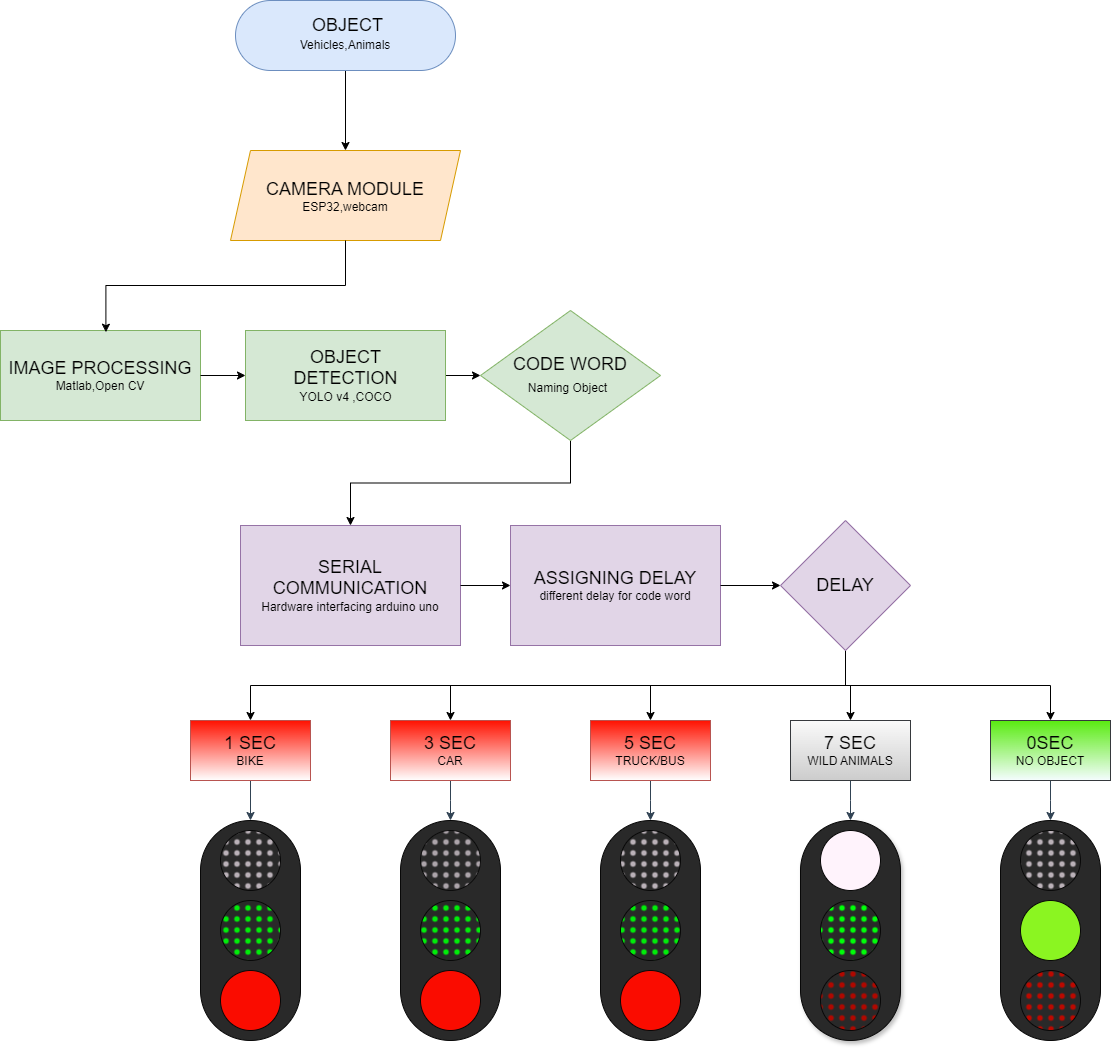

The diagram above was exported from draw.io. Its source (the exported page's mxGraphModel, read from the mxfile embedded in the PNG):
<mxGraphModel dx="1221" dy="607" grid="1" gridSize="10" guides="1" tooltips="1" connect="1" arrows="1" fold="1" page="1" pageScale="1" pageWidth="1600" pageHeight="1200" math="0" shadow="0">
  <root>
    <mxCell id="WIyWlLk6GJQsqaUBKTNV-0" />
    <mxCell id="WIyWlLk6GJQsqaUBKTNV-1" parent="WIyWlLk6GJQsqaUBKTNV-0" />
    <mxCell id="dCDUgfKqmOEsZkxM3Ig8-49" value="" style="rounded=1;whiteSpace=wrap;html=1;arcSize=50;fillColor=#292929;strokeColor=#080808;fontColor=#ffffff;" parent="WIyWlLk6GJQsqaUBKTNV-1" vertex="1">
      <mxGeometry x="410" y="900" width="100" height="220" as="geometry" />
    </mxCell>
    <mxCell id="dCDUgfKqmOEsZkxM3Ig8-28" style="edgeStyle=orthogonalEdgeStyle;rounded=0;orthogonalLoop=1;jettySize=auto;html=1;exitX=1;exitY=0.5;exitDx=0;exitDy=0;entryX=0;entryY=0.5;entryDx=0;entryDy=0;" parent="WIyWlLk6GJQsqaUBKTNV-1" source="dCDUgfKqmOEsZkxM3Ig8-18" target="dCDUgfKqmOEsZkxM3Ig8-10" edge="1">
      <mxGeometry relative="1" as="geometry" />
    </mxCell>
    <mxCell id="dCDUgfKqmOEsZkxM3Ig8-18" value="" style="rounded=0;whiteSpace=wrap;html=1;fillColor=#d5e8d4;strokeColor=#82b366;" parent="WIyWlLk6GJQsqaUBKTNV-1" vertex="1">
      <mxGeometry x="455" y="410" width="200" height="90" as="geometry" />
    </mxCell>
    <mxCell id="dCDUgfKqmOEsZkxM3Ig8-41" style="edgeStyle=orthogonalEdgeStyle;rounded=0;orthogonalLoop=1;jettySize=auto;html=1;exitX=0.5;exitY=1;exitDx=0;exitDy=0;entryX=0.5;entryY=0;entryDx=0;entryDy=0;" parent="WIyWlLk6GJQsqaUBKTNV-1" source="dCDUgfKqmOEsZkxM3Ig8-0" target="dCDUgfKqmOEsZkxM3Ig8-1" edge="1">
      <mxGeometry relative="1" as="geometry" />
    </mxCell>
    <mxCell id="dCDUgfKqmOEsZkxM3Ig8-0" value="" style="rounded=1;whiteSpace=wrap;html=1;arcSize=50;fillColor=#dae8fc;strokeColor=#6c8ebf;fillStyle=solid;" parent="WIyWlLk6GJQsqaUBKTNV-1" vertex="1">
      <mxGeometry x="445" y="80" width="220" height="70" as="geometry" />
    </mxCell>
    <mxCell id="dCDUgfKqmOEsZkxM3Ig8-1" value="" style="shape=parallelogram;perimeter=parallelogramPerimeter;whiteSpace=wrap;html=1;fixedSize=1;fillColor=#ffe6cc;strokeColor=#d79b00;" parent="WIyWlLk6GJQsqaUBKTNV-1" vertex="1">
      <mxGeometry x="440" y="230" width="230" height="90" as="geometry" />
    </mxCell>
    <mxCell id="dCDUgfKqmOEsZkxM3Ig8-2" value="" style="rounded=0;whiteSpace=wrap;html=1;fillColor=#d5e8d4;strokeColor=#82b366;" parent="WIyWlLk6GJQsqaUBKTNV-1" vertex="1">
      <mxGeometry x="210" y="410" width="200" height="90" as="geometry" />
    </mxCell>
    <mxCell id="dCDUgfKqmOEsZkxM3Ig8-3" value="&lt;font style=&quot;font-size: 18px;&quot;&gt;OBJECT&lt;/font&gt;" style="text;strokeColor=none;align=center;fillColor=none;html=1;verticalAlign=middle;whiteSpace=wrap;rounded=0;" parent="WIyWlLk6GJQsqaUBKTNV-1" vertex="1">
      <mxGeometry x="510" y="90" width="95" height="30" as="geometry" />
    </mxCell>
    <mxCell id="dCDUgfKqmOEsZkxM3Ig8-4" value="Vehicles,Animals" style="text;strokeColor=none;align=center;fillColor=none;html=1;verticalAlign=middle;whiteSpace=wrap;rounded=0;" parent="WIyWlLk6GJQsqaUBKTNV-1" vertex="1">
      <mxGeometry x="525" y="110" width="60" height="30" as="geometry" />
    </mxCell>
    <mxCell id="dCDUgfKqmOEsZkxM3Ig8-6" value="&lt;font style=&quot;font-size: 18px;&quot;&gt;CAMERA MODULE&lt;/font&gt;&lt;div&gt;&lt;font style=&quot;font-size: 12px;&quot;&gt;ESP32,webcam&lt;/font&gt;&lt;/div&gt;" style="text;align=center;html=1;verticalAlign=middle;whiteSpace=wrap;rounded=0;" parent="WIyWlLk6GJQsqaUBKTNV-1" vertex="1">
      <mxGeometry x="470" y="275" width="170" as="geometry" />
    </mxCell>
    <mxCell id="dCDUgfKqmOEsZkxM3Ig8-27" style="edgeStyle=orthogonalEdgeStyle;rounded=0;orthogonalLoop=1;jettySize=auto;html=1;exitX=1;exitY=0.5;exitDx=0;exitDy=0;entryX=0;entryY=0.5;entryDx=0;entryDy=0;" parent="WIyWlLk6GJQsqaUBKTNV-1" source="dCDUgfKqmOEsZkxM3Ig8-7" target="dCDUgfKqmOEsZkxM3Ig8-18" edge="1">
      <mxGeometry relative="1" as="geometry" />
    </mxCell>
    <mxCell id="dCDUgfKqmOEsZkxM3Ig8-7" value="&lt;font style=&quot;font-size: 18px;&quot;&gt;IMAGE PROCESSING&lt;/font&gt;&lt;div&gt;&lt;font style=&quot;font-size: 12px;&quot;&gt;Matlab,Open CV&lt;/font&gt;&lt;/div&gt;" style="text;strokeColor=none;align=center;fillColor=none;html=1;verticalAlign=middle;whiteSpace=wrap;rounded=0;" parent="WIyWlLk6GJQsqaUBKTNV-1" vertex="1">
      <mxGeometry x="210" y="440" width="200" height="30" as="geometry" />
    </mxCell>
    <mxCell id="dCDUgfKqmOEsZkxM3Ig8-29" style="edgeStyle=orthogonalEdgeStyle;rounded=0;orthogonalLoop=1;jettySize=auto;html=1;exitX=0.5;exitY=1;exitDx=0;exitDy=0;entryX=0.5;entryY=0;entryDx=0;entryDy=0;" parent="WIyWlLk6GJQsqaUBKTNV-1" source="dCDUgfKqmOEsZkxM3Ig8-10" target="dCDUgfKqmOEsZkxM3Ig8-20" edge="1">
      <mxGeometry relative="1" as="geometry" />
    </mxCell>
    <mxCell id="dCDUgfKqmOEsZkxM3Ig8-10" value="&lt;font style=&quot;font-size: 18px;&quot;&gt;CODE WORD&lt;/font&gt;&lt;div&gt;&lt;font style=&quot;font-size: 12px;&quot;&gt;Naming Object&lt;/font&gt;&lt;font style=&quot;font-size: 18px;&quot;&gt;&amp;nbsp;&lt;/font&gt;&lt;/div&gt;" style="rhombus;whiteSpace=wrap;html=1;fillColor=#d5e8d4;strokeColor=#82b366;" parent="WIyWlLk6GJQsqaUBKTNV-1" vertex="1">
      <mxGeometry x="690" y="390" width="180" height="130" as="geometry" />
    </mxCell>
    <mxCell id="dCDUgfKqmOEsZkxM3Ig8-11" value="&lt;font style=&quot;font-size: 18px;&quot;&gt;OBJECT DETECTION&lt;/font&gt;&lt;div&gt;&lt;font style=&quot;font-size: 12px;&quot;&gt;YOLO v4 ,COCO&lt;/font&gt;&lt;/div&gt;" style="text;strokeColor=none;align=center;fillColor=none;html=1;verticalAlign=middle;whiteSpace=wrap;rounded=0;" parent="WIyWlLk6GJQsqaUBKTNV-1" vertex="1">
      <mxGeometry x="497.5" y="415" width="115" height="80" as="geometry" />
    </mxCell>
    <mxCell id="dCDUgfKqmOEsZkxM3Ig8-20" value="" style="rounded=0;whiteSpace=wrap;html=1;fillColor=#e1d5e7;strokeColor=#9673a6;" parent="WIyWlLk6GJQsqaUBKTNV-1" vertex="1">
      <mxGeometry x="450" y="605" width="220" height="120" as="geometry" />
    </mxCell>
    <mxCell id="dCDUgfKqmOEsZkxM3Ig8-30" style="edgeStyle=orthogonalEdgeStyle;rounded=0;orthogonalLoop=1;jettySize=auto;html=1;exitX=1;exitY=0.5;exitDx=0;exitDy=0;entryX=0;entryY=0.5;entryDx=0;entryDy=0;" parent="WIyWlLk6GJQsqaUBKTNV-1" source="dCDUgfKqmOEsZkxM3Ig8-21" target="dCDUgfKqmOEsZkxM3Ig8-24" edge="1">
      <mxGeometry relative="1" as="geometry" />
    </mxCell>
    <mxCell id="dCDUgfKqmOEsZkxM3Ig8-21" value="&lt;font style=&quot;font-size: 18px;&quot;&gt;SERIAL COMMUNICATION&lt;/font&gt;&lt;div&gt;&lt;font style=&quot;font-size: 12px;&quot;&gt;Hardware interfacing arduino uno&lt;/font&gt;&lt;/div&gt;" style="text;strokeColor=none;align=center;fillColor=none;html=1;verticalAlign=middle;whiteSpace=wrap;rounded=0;" parent="WIyWlLk6GJQsqaUBKTNV-1" vertex="1">
      <mxGeometry x="450" y="650" width="220" height="30" as="geometry" />
    </mxCell>
    <mxCell id="dCDUgfKqmOEsZkxM3Ig8-23" value="" style="rounded=0;whiteSpace=wrap;html=1;fillColor=#e1d5e7;strokeColor=#9673a6;" parent="WIyWlLk6GJQsqaUBKTNV-1" vertex="1">
      <mxGeometry x="720" y="605" width="210" height="120" as="geometry" />
    </mxCell>
    <mxCell id="dCDUgfKqmOEsZkxM3Ig8-34" style="edgeStyle=orthogonalEdgeStyle;rounded=0;orthogonalLoop=1;jettySize=auto;html=1;exitX=1;exitY=0.5;exitDx=0;exitDy=0;entryX=0;entryY=0.5;entryDx=0;entryDy=0;" parent="WIyWlLk6GJQsqaUBKTNV-1" source="dCDUgfKqmOEsZkxM3Ig8-24" target="dCDUgfKqmOEsZkxM3Ig8-31" edge="1">
      <mxGeometry relative="1" as="geometry" />
    </mxCell>
    <mxCell id="dCDUgfKqmOEsZkxM3Ig8-24" value="&lt;font style=&quot;font-size: 18px;&quot;&gt;ASSIGNING DELAY&lt;/font&gt;&lt;div&gt;&lt;font style=&quot;font-size: 12px;&quot;&gt;different delay for code word&lt;/font&gt;&lt;/div&gt;" style="text;strokeColor=none;align=center;fillColor=none;html=1;verticalAlign=middle;whiteSpace=wrap;rounded=0;" parent="WIyWlLk6GJQsqaUBKTNV-1" vertex="1">
      <mxGeometry x="720" y="650" width="210" height="30" as="geometry" />
    </mxCell>
    <mxCell id="dCDUgfKqmOEsZkxM3Ig8-77" style="edgeStyle=orthogonalEdgeStyle;rounded=0;orthogonalLoop=1;jettySize=auto;html=1;exitX=0.5;exitY=1;exitDx=0;exitDy=0;entryX=0.5;entryY=0;entryDx=0;entryDy=0;" parent="WIyWlLk6GJQsqaUBKTNV-1" source="dCDUgfKqmOEsZkxM3Ig8-31" target="dCDUgfKqmOEsZkxM3Ig8-44" edge="1">
      <mxGeometry relative="1" as="geometry" />
    </mxCell>
    <mxCell id="dCDUgfKqmOEsZkxM3Ig8-78" style="edgeStyle=orthogonalEdgeStyle;rounded=0;orthogonalLoop=1;jettySize=auto;html=1;exitX=0.5;exitY=1;exitDx=0;exitDy=0;entryX=0.5;entryY=0;entryDx=0;entryDy=0;" parent="WIyWlLk6GJQsqaUBKTNV-1" source="dCDUgfKqmOEsZkxM3Ig8-31" target="dCDUgfKqmOEsZkxM3Ig8-63" edge="1">
      <mxGeometry relative="1" as="geometry" />
    </mxCell>
    <mxCell id="dCDUgfKqmOEsZkxM3Ig8-79" style="edgeStyle=orthogonalEdgeStyle;rounded=0;orthogonalLoop=1;jettySize=auto;html=1;exitX=0.5;exitY=1;exitDx=0;exitDy=0;entryX=0.5;entryY=0;entryDx=0;entryDy=0;" parent="WIyWlLk6GJQsqaUBKTNV-1" source="dCDUgfKqmOEsZkxM3Ig8-31" target="dCDUgfKqmOEsZkxM3Ig8-43" edge="1">
      <mxGeometry relative="1" as="geometry" />
    </mxCell>
    <mxCell id="dCDUgfKqmOEsZkxM3Ig8-80" style="edgeStyle=orthogonalEdgeStyle;rounded=0;orthogonalLoop=1;jettySize=auto;html=1;exitX=0.5;exitY=1;exitDx=0;exitDy=0;entryX=0.5;entryY=0;entryDx=0;entryDy=0;" parent="WIyWlLk6GJQsqaUBKTNV-1" source="dCDUgfKqmOEsZkxM3Ig8-31" target="dCDUgfKqmOEsZkxM3Ig8-42" edge="1">
      <mxGeometry relative="1" as="geometry" />
    </mxCell>
    <mxCell id="dCDUgfKqmOEsZkxM3Ig8-81" style="edgeStyle=orthogonalEdgeStyle;rounded=0;orthogonalLoop=1;jettySize=auto;html=1;exitX=0.5;exitY=1;exitDx=0;exitDy=0;entryX=0.5;entryY=0;entryDx=0;entryDy=0;" parent="WIyWlLk6GJQsqaUBKTNV-1" source="dCDUgfKqmOEsZkxM3Ig8-31" target="dCDUgfKqmOEsZkxM3Ig8-35" edge="1">
      <mxGeometry relative="1" as="geometry" />
    </mxCell>
    <mxCell id="dCDUgfKqmOEsZkxM3Ig8-31" value="&lt;font style=&quot;font-size: 18px;&quot;&gt;DELAY&lt;/font&gt;" style="rhombus;whiteSpace=wrap;html=1;fillColor=#e1d5e7;strokeColor=#9673a6;" parent="WIyWlLk6GJQsqaUBKTNV-1" vertex="1">
      <mxGeometry x="990" y="600" width="130" height="130" as="geometry" />
    </mxCell>
    <mxCell id="dCDUgfKqmOEsZkxM3Ig8-33" style="edgeStyle=orthogonalEdgeStyle;rounded=0;orthogonalLoop=1;jettySize=auto;html=1;exitX=0.5;exitY=1;exitDx=0;exitDy=0;" parent="WIyWlLk6GJQsqaUBKTNV-1" source="dCDUgfKqmOEsZkxM3Ig8-31" target="dCDUgfKqmOEsZkxM3Ig8-31" edge="1">
      <mxGeometry relative="1" as="geometry" />
    </mxCell>
    <mxCell id="dCDUgfKqmOEsZkxM3Ig8-82" style="edgeStyle=orthogonalEdgeStyle;rounded=0;orthogonalLoop=1;jettySize=auto;html=1;exitX=0.5;exitY=1;exitDx=0;exitDy=0;entryX=0.5;entryY=0;entryDx=0;entryDy=0;fillColor=#647687;strokeColor=#314354;" parent="WIyWlLk6GJQsqaUBKTNV-1" source="dCDUgfKqmOEsZkxM3Ig8-35" target="dCDUgfKqmOEsZkxM3Ig8-49" edge="1">
      <mxGeometry relative="1" as="geometry" />
    </mxCell>
    <mxCell id="dCDUgfKqmOEsZkxM3Ig8-35" value="&lt;br&gt;&lt;span style=&quot;font-size: 18px;&quot;&gt;1 SEC&lt;/span&gt;&lt;div&gt;&lt;font style=&quot;font-size: 12px;&quot;&gt;BIKE&lt;/font&gt;&lt;br&gt;&lt;div&gt;&lt;br&gt;&lt;/div&gt;&lt;/div&gt;" style="rounded=0;whiteSpace=wrap;html=1;fillColor=#FF1100;strokeColor=#b85450;gradientColor=#ffffff;gradientDirection=south;" parent="WIyWlLk6GJQsqaUBKTNV-1" vertex="1">
      <mxGeometry x="400" y="800" width="120" height="60" as="geometry" />
    </mxCell>
    <mxCell id="dCDUgfKqmOEsZkxM3Ig8-40" style="edgeStyle=orthogonalEdgeStyle;rounded=0;orthogonalLoop=1;jettySize=auto;html=1;exitX=0.5;exitY=1;exitDx=0;exitDy=0;entryX=0.527;entryY=0.019;entryDx=0;entryDy=0;entryPerimeter=0;" parent="WIyWlLk6GJQsqaUBKTNV-1" source="dCDUgfKqmOEsZkxM3Ig8-1" target="dCDUgfKqmOEsZkxM3Ig8-2" edge="1">
      <mxGeometry relative="1" as="geometry" />
    </mxCell>
    <mxCell id="dCDUgfKqmOEsZkxM3Ig8-83" style="edgeStyle=orthogonalEdgeStyle;rounded=0;orthogonalLoop=1;jettySize=auto;html=1;exitX=0.5;exitY=1;exitDx=0;exitDy=0;entryX=0.5;entryY=0;entryDx=0;entryDy=0;fillColor=#647687;strokeColor=#314354;" parent="WIyWlLk6GJQsqaUBKTNV-1" source="dCDUgfKqmOEsZkxM3Ig8-42" edge="1">
      <mxGeometry relative="1" as="geometry">
        <mxPoint x="660" y="900" as="targetPoint" />
      </mxGeometry>
    </mxCell>
    <mxCell id="dCDUgfKqmOEsZkxM3Ig8-42" value="&lt;br&gt;&lt;span style=&quot;font-size: 18px;&quot;&gt;3 SEC&lt;/span&gt;&lt;div&gt;&lt;font style=&quot;font-size: 12px;&quot;&gt;CAR&lt;/font&gt;&lt;br&gt;&lt;div&gt;&lt;br&gt;&lt;/div&gt;&lt;/div&gt;" style="rounded=0;whiteSpace=wrap;html=1;fillColor=#FF1100;strokeColor=#b85450;gradientColor=#ffffff;gradientDirection=south;" parent="WIyWlLk6GJQsqaUBKTNV-1" vertex="1">
      <mxGeometry x="600" y="800" width="120" height="60" as="geometry" />
    </mxCell>
    <mxCell id="dCDUgfKqmOEsZkxM3Ig8-84" style="edgeStyle=orthogonalEdgeStyle;rounded=0;orthogonalLoop=1;jettySize=auto;html=1;exitX=0.5;exitY=1;exitDx=0;exitDy=0;entryX=0.5;entryY=0;entryDx=0;entryDy=0;fillColor=#647687;strokeColor=#314354;" parent="WIyWlLk6GJQsqaUBKTNV-1" source="dCDUgfKqmOEsZkxM3Ig8-43" edge="1">
      <mxGeometry relative="1" as="geometry">
        <mxPoint x="860" y="900" as="targetPoint" />
      </mxGeometry>
    </mxCell>
    <mxCell id="dCDUgfKqmOEsZkxM3Ig8-43" value="&lt;br&gt;&lt;span style=&quot;font-size: 18px;&quot;&gt;5 SEC&lt;/span&gt;&lt;div&gt;&lt;font style=&quot;font-size: 12px;&quot;&gt;TRUCK/BUS&lt;/font&gt;&lt;br&gt;&lt;div&gt;&lt;br&gt;&lt;/div&gt;&lt;/div&gt;" style="rounded=0;whiteSpace=wrap;html=1;fillColor=#FF1100;strokeColor=#b85450;gradientColor=#ffffff;gradientDirection=south;" parent="WIyWlLk6GJQsqaUBKTNV-1" vertex="1">
      <mxGeometry x="800" y="800" width="120" height="60" as="geometry" />
    </mxCell>
    <mxCell id="dCDUgfKqmOEsZkxM3Ig8-85" style="edgeStyle=orthogonalEdgeStyle;rounded=0;orthogonalLoop=1;jettySize=auto;html=1;exitX=0.5;exitY=1;exitDx=0;exitDy=0;entryX=0.5;entryY=0;entryDx=0;entryDy=0;fillColor=#647687;strokeColor=#314354;" parent="WIyWlLk6GJQsqaUBKTNV-1" source="dCDUgfKqmOEsZkxM3Ig8-44" edge="1">
      <mxGeometry relative="1" as="geometry">
        <mxPoint x="1060" y="900" as="targetPoint" />
      </mxGeometry>
    </mxCell>
    <mxCell id="dCDUgfKqmOEsZkxM3Ig8-44" value="&lt;br&gt;&lt;span style=&quot;font-size: 18px;&quot;&gt;7 SEC&lt;/span&gt;&lt;div&gt;&lt;font style=&quot;font-size: 12px;&quot;&gt;WILD ANIMALS&lt;/font&gt;&lt;br&gt;&lt;div&gt;&lt;br&gt;&lt;/div&gt;&lt;/div&gt;" style="rounded=0;whiteSpace=wrap;html=1;fillColor=#FAFAFA;strokeColor=#36393d;gradientColor=#CCCCCC;" parent="WIyWlLk6GJQsqaUBKTNV-1" vertex="1">
      <mxGeometry x="1000" y="800" width="120" height="60" as="geometry" />
    </mxCell>
    <mxCell id="dCDUgfKqmOEsZkxM3Ig8-46" value="" style="ellipse;whiteSpace=wrap;html=1;aspect=fixed;fillColor=#BAB1B8;strokeColor=#080808;fontColor=#333333;fillStyle=dots;" parent="WIyWlLk6GJQsqaUBKTNV-1" vertex="1">
      <mxGeometry x="430" y="910" width="60" height="60" as="geometry" />
    </mxCell>
    <mxCell id="dCDUgfKqmOEsZkxM3Ig8-47" value="" style="ellipse;whiteSpace=wrap;html=1;aspect=fixed;fillColor=#00ED09;strokeColor=#080808;fillStyle=dots;" parent="WIyWlLk6GJQsqaUBKTNV-1" vertex="1">
      <mxGeometry x="430" y="980" width="60" height="60" as="geometry" />
    </mxCell>
    <mxCell id="dCDUgfKqmOEsZkxM3Ig8-48" value="" style="ellipse;whiteSpace=wrap;html=1;aspect=fixed;fillColor=#FA0C00;strokeColor=#080808;shadow=0;fillStyle=solid;gradientColor=none;" parent="WIyWlLk6GJQsqaUBKTNV-1" vertex="1">
      <mxGeometry x="430" y="1050" width="60" height="60" as="geometry" />
    </mxCell>
    <mxCell id="dCDUgfKqmOEsZkxM3Ig8-86" style="edgeStyle=orthogonalEdgeStyle;rounded=0;orthogonalLoop=1;jettySize=auto;html=1;exitX=0.5;exitY=1;exitDx=0;exitDy=0;entryX=0.5;entryY=0;entryDx=0;entryDy=0;fillColor=#647687;strokeColor=#314354;" parent="WIyWlLk6GJQsqaUBKTNV-1" source="dCDUgfKqmOEsZkxM3Ig8-63" edge="1">
      <mxGeometry relative="1" as="geometry">
        <mxPoint x="1260" y="900" as="targetPoint" />
      </mxGeometry>
    </mxCell>
    <mxCell id="dCDUgfKqmOEsZkxM3Ig8-63" value="&lt;font style=&quot;font-size: 18px;&quot;&gt;0SEC&lt;/font&gt;&lt;div&gt;&lt;font style=&quot;font-size: 12px;&quot;&gt;NO OBJECT&lt;/font&gt;&lt;/div&gt;" style="rounded=0;whiteSpace=wrap;html=1;fillColor=#59EB10;strokeColor=#36393d;gradientColor=#F5FDFF;" parent="WIyWlLk6GJQsqaUBKTNV-1" vertex="1">
      <mxGeometry x="1200" y="800" width="120" height="60" as="geometry" />
    </mxCell>
    <mxCell id="dCDUgfKqmOEsZkxM3Ig8-95" value="" style="rounded=1;whiteSpace=wrap;html=1;arcSize=50;fillColor=#292929;strokeColor=#080808;fontColor=#ffffff;" parent="WIyWlLk6GJQsqaUBKTNV-1" vertex="1">
      <mxGeometry x="610" y="900" width="100" height="220" as="geometry" />
    </mxCell>
    <mxCell id="dCDUgfKqmOEsZkxM3Ig8-96" value="" style="ellipse;whiteSpace=wrap;html=1;aspect=fixed;fillColor=#BAB1B8;strokeColor=#080808;fontColor=#333333;fillStyle=dots;opacity=90;" parent="WIyWlLk6GJQsqaUBKTNV-1" vertex="1">
      <mxGeometry x="630" y="910" width="60" height="60" as="geometry" />
    </mxCell>
    <mxCell id="dCDUgfKqmOEsZkxM3Ig8-97" value="" style="ellipse;whiteSpace=wrap;html=1;aspect=fixed;fillColor=#00ED09;strokeColor=#080808;fillStyle=dots;" parent="WIyWlLk6GJQsqaUBKTNV-1" vertex="1">
      <mxGeometry x="630" y="980" width="60" height="60" as="geometry" />
    </mxCell>
    <mxCell id="dCDUgfKqmOEsZkxM3Ig8-98" value="" style="ellipse;whiteSpace=wrap;html=1;aspect=fixed;fillColor=#FA0C00;strokeColor=#080808;shadow=0;fillStyle=solid;" parent="WIyWlLk6GJQsqaUBKTNV-1" vertex="1">
      <mxGeometry x="630" y="1050" width="60" height="60" as="geometry" />
    </mxCell>
    <mxCell id="dCDUgfKqmOEsZkxM3Ig8-99" value="" style="rounded=1;whiteSpace=wrap;html=1;arcSize=50;fillColor=#292929;strokeColor=#080808;fontColor=#ffffff;" parent="WIyWlLk6GJQsqaUBKTNV-1" vertex="1">
      <mxGeometry x="810" y="900" width="100" height="220" as="geometry" />
    </mxCell>
    <mxCell id="dCDUgfKqmOEsZkxM3Ig8-100" value="" style="ellipse;whiteSpace=wrap;html=1;aspect=fixed;fillColor=#BAB1B8;strokeColor=#080808;fontColor=#333333;fillStyle=dots;" parent="WIyWlLk6GJQsqaUBKTNV-1" vertex="1">
      <mxGeometry x="830" y="910" width="60" height="60" as="geometry" />
    </mxCell>
    <mxCell id="dCDUgfKqmOEsZkxM3Ig8-101" value="" style="ellipse;whiteSpace=wrap;html=1;aspect=fixed;fillColor=#00ED09;strokeColor=#080808;fillStyle=dots;" parent="WIyWlLk6GJQsqaUBKTNV-1" vertex="1">
      <mxGeometry x="830" y="980" width="60" height="60" as="geometry" />
    </mxCell>
    <mxCell id="dCDUgfKqmOEsZkxM3Ig8-102" value="" style="ellipse;whiteSpace=wrap;html=1;aspect=fixed;fillColor=#FA0C00;strokeColor=#080808;shadow=0;fillStyle=solid;" parent="WIyWlLk6GJQsqaUBKTNV-1" vertex="1">
      <mxGeometry x="830" y="1050" width="60" height="60" as="geometry" />
    </mxCell>
    <mxCell id="dCDUgfKqmOEsZkxM3Ig8-103" value="" style="rounded=1;whiteSpace=wrap;html=1;arcSize=50;fillColor=#292929;strokeColor=#080808;fontColor=#ffffff;shadow=1;" parent="WIyWlLk6GJQsqaUBKTNV-1" vertex="1">
      <mxGeometry x="1010" y="900" width="100" height="220" as="geometry" />
    </mxCell>
    <mxCell id="dCDUgfKqmOEsZkxM3Ig8-104" value="" style="ellipse;whiteSpace=wrap;html=1;aspect=fixed;fillColor=#FFF3FC;strokeColor=#080808;fontColor=#333333;fillStyle=solid;" parent="WIyWlLk6GJQsqaUBKTNV-1" vertex="1">
      <mxGeometry x="1030" y="910" width="60" height="60" as="geometry" />
    </mxCell>
    <mxCell id="dCDUgfKqmOEsZkxM3Ig8-105" value="" style="ellipse;whiteSpace=wrap;html=1;aspect=fixed;fillColor=#00FF09;strokeColor=#080808;fillStyle=dots;" parent="WIyWlLk6GJQsqaUBKTNV-1" vertex="1">
      <mxGeometry x="1030" y="980" width="60" height="60" as="geometry" />
    </mxCell>
    <mxCell id="dCDUgfKqmOEsZkxM3Ig8-106" value="" style="ellipse;whiteSpace=wrap;html=1;aspect=fixed;fillColor=#B00800;strokeColor=#080808;shadow=0;fillStyle=dots;" parent="WIyWlLk6GJQsqaUBKTNV-1" vertex="1">
      <mxGeometry x="1030" y="1050" width="60" height="60" as="geometry" />
    </mxCell>
    <mxCell id="dCDUgfKqmOEsZkxM3Ig8-107" value="" style="rounded=1;whiteSpace=wrap;html=1;arcSize=50;fillColor=#292929;strokeColor=#080808;fontColor=#ffffff;" parent="WIyWlLk6GJQsqaUBKTNV-1" vertex="1">
      <mxGeometry x="1210" y="900" width="100" height="220" as="geometry" />
    </mxCell>
    <mxCell id="dCDUgfKqmOEsZkxM3Ig8-108" value="" style="ellipse;whiteSpace=wrap;html=1;aspect=fixed;fillColor=#BAB1B8;strokeColor=#080808;fontColor=#333333;fillStyle=dots;" parent="WIyWlLk6GJQsqaUBKTNV-1" vertex="1">
      <mxGeometry x="1230" y="910" width="60" height="60" as="geometry" />
    </mxCell>
    <mxCell id="dCDUgfKqmOEsZkxM3Ig8-109" value="" style="ellipse;whiteSpace=wrap;html=1;aspect=fixed;fillColor=#8BF521;strokeColor=#080808;fillStyle=solid;fontColor=#ffffff;" parent="WIyWlLk6GJQsqaUBKTNV-1" vertex="1">
      <mxGeometry x="1230" y="980" width="60" height="60" as="geometry" />
    </mxCell>
    <mxCell id="dCDUgfKqmOEsZkxM3Ig8-110" value="" style="ellipse;whiteSpace=wrap;html=1;aspect=fixed;fillColor=#BD0900;strokeColor=#080808;shadow=0;fillStyle=dots;" parent="WIyWlLk6GJQsqaUBKTNV-1" vertex="1">
      <mxGeometry x="1230" y="1050" width="60" height="60" as="geometry" />
    </mxCell>
  </root>
</mxGraphModel>